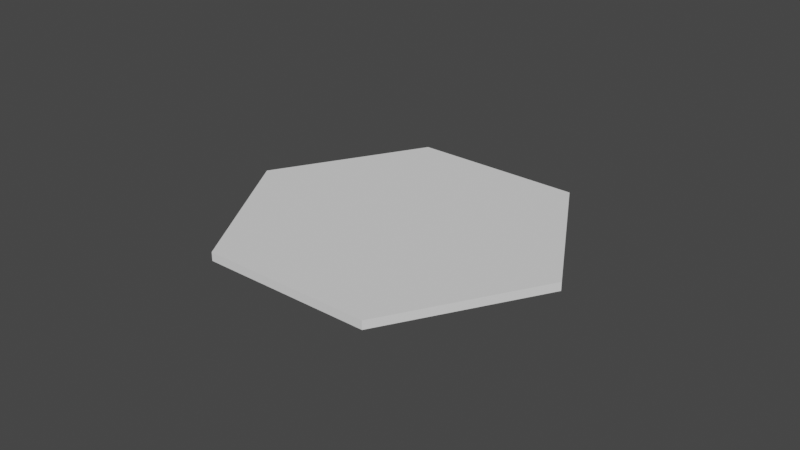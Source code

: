 # Source: hexagon.blend  (saved by Blender 2.83.19; exported with 4.5.12 LTS)
import bpy
from mathutils import Matrix  # noqa: F401  (used for matrix-valued properties, if any)

bpy.ops.wm.read_factory_settings(use_empty=True)
scene = bpy.context.scene
scene.name = 'Scene'

# ---- collections
col_collection = bpy.data.collections.new('Collection'); scene.collection.children.link(col_collection)

# ---- world
world_world = bpy.data.worlds.new('World'); scene.world = world_world
world_world.use_nodes = True; world_world.node_tree.nodes.clear()
_N = world_world.node_tree.nodes; _L = world_world.node_tree.links
n0 = _N.new('ShaderNodeOutputWorld'); n0.name = 'World Output'; n0.location = (300, 300)
n1 = _N.new('ShaderNodeBackground'); n1.name = 'Background'; n1.location = (10, 300)
n1.inputs[0].default_value = (0.05088, 0.05088, 0.05088, 1.0)
_L.new(n1.outputs[0], n0.inputs[0])
n0.is_active_output = True
world_world.color = (0.05088, 0.05088, 0.05088)
world_world.use_sun_shadow = False
world_world.sun_shadow_jitter_overblur = 0.0

# ---- meshes
me_cone_001 = bpy.data.meshes.new('Cone.001')
me_cone_001.from_pydata([(-0.866, 1.5, 0.04336), (-1.732, 1.49e-07, 0.04336), (0.0, 2.98e-08, 0.04336), (0.0, 2.98e-08, -0.04336), (-1.732, 1.49e-07, -0.04336), (-0.866, 1.5, -0.04336), (0.0, -8.941e-08, 0.04336), (-1.732, 8.941e-08, 0.04336), (-0.866, -1.5, 0.04336), (-0.866, -1.5, -0.04336), (-1.732, 8.941e-08, -0.04336), (0.0, -8.941e-08, -0.04336), (-1.192e-07, -1.49e-07, 0.04336), (-0.866, -1.5, 0.04336), (0.866, -1.5, 0.04336), (0.866, -1.5, -0.04336), (-0.866, -1.5, -0.04336), (-1.192e-07, -1.49e-07, -0.04336), (1.732, -2.086e-07, 0.04336), (5.96e-08, -2.98e-08, 0.04336), (0.866, -1.5, 0.04336), (0.866, -1.5, -0.04336), (5.96e-08, -2.98e-08, -0.04336), (1.732, -2.086e-07, -0.04336), (0.866, 1.5, 0.04336), (-0.866, 1.5, 0.04336), (5.96e-08, 2.98e-08, 0.04336), (5.96e-08, 2.98e-08, -0.04336), (-0.866, 1.5, -0.04336), (0.866, 1.5, -0.04336), (0.866, 1.5, 0.04336), (-5.96e-08, -8.941e-08, 0.04336), (1.732, -2.086e-07, 0.04336), (1.732, -2.086e-07, -0.04336), (-5.96e-08, -8.941e-08, -0.04336), (0.866, 1.5, -0.04336)], [], [(3, 5, 0, 2), (5, 4, 1, 0), (4, 5, 3), (4, 3, 2, 1), (1, 2, 0), (9, 11, 6, 8), (11, 10, 7, 6), (10, 11, 9), (10, 9, 8, 7), (7, 8, 6), (15, 17, 12, 14), (17, 16, 13, 12), (16, 17, 15), (16, 15, 14, 13), (13, 14, 12), (21, 23, 18, 20), (23, 22, 19, 18), (22, 23, 21), (22, 21, 20, 19), (19, 20, 18), (27, 29, 24, 26), (29, 28, 25, 24), (28, 29, 27), (28, 27, 26, 25), (25, 26, 24), (33, 35, 30, 32), (35, 34, 31, 30), (34, 35, 33), (34, 33, 32, 31), (31, 32, 30)])
_uv = me_cone_001.uv_layers.new(name='UVMap')
_uv.uv.foreach_set('vector', [0.9578, 0.13, 0.75, 0.49, 0.75, 0.49, 0.9578, 0.13, 0.75, 0.49, 0.5422, 0.13, 0.5422, 0.13, 0.75, 0.49, 0.5422, 0.13, 0.75, 0.49, 0.9578, 0.13, 0.5422, 0.13, 0.9578, 0.13, 0.9578, 0.13, 0.5422, 0.13, 0.5422, 0.13, 0.9578, 0.13, 0.75, 0.49, 0.9578, 0.13, 0.75, 0.49, 0.75, 0.49, 0.9578, 0.13, 0.75, 0.49, 0.5422, 0.13, 0.5422, 0.13, 0.75, 0.49, 0.5422, 0.13, 0.75, 0.49, 0.9578, 0.13, 0.5422, 0.13, 0.9578, 0.13, 0.9578, 0.13, 0.5422, 0.13, 0.5422, 0.13, 0.9578, 0.13, 0.75, 0.49, 0.9578, 0.13, 0.75, 0.49, 0.75, 0.49, 0.9578, 0.13, 0.75, 0.49, 0.5422, 0.13, 0.5422, 0.13, 0.75, 0.49, 0.5422, 0.13, 0.75, 0.49, 0.9578, 0.13, 0.5422, 0.13, 0.9578, 0.13, 0.9578, 0.13, 0.5422, 0.13, 0.5422, 0.13, 0.9578, 0.13, 0.75, 0.49, 0.9578, 0.13, 0.75, 0.49, 0.75, 0.49, 0.9578, 0.13, 0.75, 0.49, 0.5422, 0.13, 0.5422, 0.13, 0.75, 0.49, 0.5422, 0.13, 0.75, 0.49, 0.9578, 0.13, 0.5422, 0.13, 0.9578, 0.13, 0.9578, 0.13, 0.5422, 0.13, 0.5422, 0.13, 0.9578, 0.13, 0.75, 0.49, 0.9578, 0.13, 0.75, 0.49, 0.75, 0.49, 0.9578, 0.13, 0.75, 0.49, 0.5422, 0.13, 0.5422, 0.13, 0.75, 0.49, 0.5422, 0.13, 0.75, 0.49, 0.9578, 0.13, 0.5422, 0.13, 0.9578, 0.13, 0.9578, 0.13, 0.5422, 0.13, 0.5422, 0.13, 0.9578, 0.13, 0.75, 0.49, 0.9578, 0.13, 0.75, 0.49, 0.75, 0.49, 0.9578, 0.13, 0.75, 0.49, 0.5422, 0.13, 0.5422, 0.13, 0.75, 0.49, 0.5422, 0.13, 0.75, 0.49, 0.9578, 0.13, 0.5422, 0.13, 0.9578, 0.13, 0.9578, 0.13, 0.5422, 0.13, 0.5422, 0.13, 0.9578, 0.13, 0.75, 0.49])
me_cone_001.use_remesh_fix_poles = True
me_cone_001.use_remesh_preserve_attributes = False
me_cone_001.use_mirror_vertex_groups = False
me_cone_001.update()

# ---- objects
ob_cone_001 = bpy.data.objects.new('Cone.001', me_cone_001)

# ---- transforms, parenting, visibility, modifiers, constraints
ob_cone_001.location = (1.775e-09, -5.96e-08, 0.0)
ob_cone_001.rotation_euler = (0.0, -0.0, 1.047)
ob_cone_001.lineart.crease_threshold = 0.0

# ---- collection membership
col_collection.objects.link(ob_cone_001)

# ---- scene / render settings (as saved in the file)
scene.frame_start = 1; scene.frame_end = 250; scene.frame_set(1)
scene.render.engine = 'BLENDER_EEVEE_NEXT'
scene.cycles.use_denoising = False
scene.cycles.samples = 128
scene.cycles.sampling_pattern = 'TABULATED_SOBOL'
scene.cycles.use_adaptive_sampling = False
scene.cycles.use_light_tree = False
scene.view_settings.view_transform = 'Filmic'
bpy.context.view_layer.update()

# ---- added for rendering (the .blend has no active camera and no usable light): camera, sun
cam_auto = bpy.data.cameras.new('AutoCamera')
cam_auto.lens = 50.0
cam_auto.sensor_width = 36.0
cam_auto.clip_end = 1000.0
ob_auto_camera = bpy.data.objects.new('AutoCamera', cam_auto)
scene.collection.objects.link(ob_auto_camera)
ob_auto_camera.location = (5.77858, -6.9343, 4.62287)
ob_auto_camera.rotation_euler = (1.09748, -7.21219e-08, 0.694738)
scene.camera = ob_auto_camera
light_auto_sun = bpy.data.lights.new('AutoSun', 'SUN')
light_auto_sun.energy = 3.0
light_auto_sun.angle = 0.0523599
ob_auto_sun = bpy.data.objects.new('AutoSun', light_auto_sun)
scene.collection.objects.link(ob_auto_sun)
ob_auto_sun.rotation_euler = (0.872665, 0.174533, 0.523599)
bpy.context.view_layer.update()
